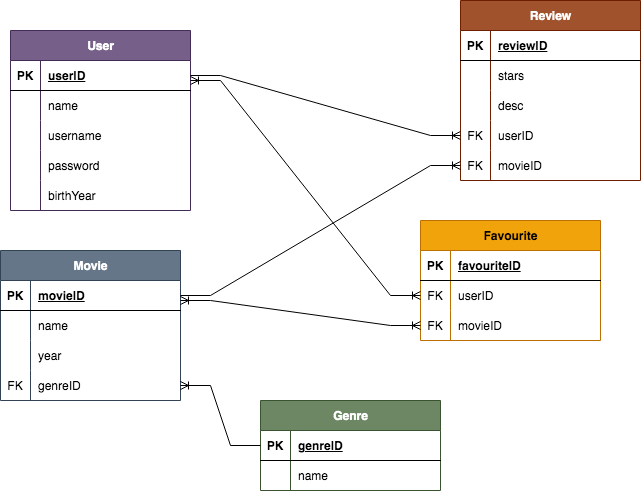

The diagram above was exported from draw.io. Its source (the exported page's mxGraphModel, read from the mxfile embedded in the PNG):
<mxGraphModel dx="794" dy="547" grid="1" gridSize="10" guides="1" tooltips="1" connect="1" arrows="1" fold="1" page="1" pageScale="1" pageWidth="827" pageHeight="1169" math="0" shadow="0">
  <root>
    <mxCell id="0" />
    <mxCell id="1" parent="0" />
    <mxCell id="q39emgWySUoMGY9hMxRn-1" value="Genre" style="shape=table;startSize=30;container=1;collapsible=1;childLayout=tableLayout;fixedRows=1;rowLines=0;fontStyle=1;align=center;resizeLast=1;html=1;fillColor=#6d8764;fontColor=#ffffff;strokeColor=#3A5431;" vertex="1" parent="1">
      <mxGeometry x="290" y="450" width="180" height="90" as="geometry" />
    </mxCell>
    <mxCell id="q39emgWySUoMGY9hMxRn-2" value="" style="shape=tableRow;horizontal=0;startSize=0;swimlaneHead=0;swimlaneBody=0;fillColor=none;collapsible=0;dropTarget=0;points=[[0,0.5],[1,0.5]];portConstraint=eastwest;top=0;left=0;right=0;bottom=1;" vertex="1" parent="q39emgWySUoMGY9hMxRn-1">
      <mxGeometry y="30" width="180" height="30" as="geometry" />
    </mxCell>
    <mxCell id="q39emgWySUoMGY9hMxRn-3" value="PK" style="shape=partialRectangle;connectable=0;fillColor=none;top=0;left=0;bottom=0;right=0;fontStyle=1;overflow=hidden;whiteSpace=wrap;html=1;" vertex="1" parent="q39emgWySUoMGY9hMxRn-2">
      <mxGeometry width="30" height="30" as="geometry">
        <mxRectangle width="30" height="30" as="alternateBounds" />
      </mxGeometry>
    </mxCell>
    <mxCell id="q39emgWySUoMGY9hMxRn-4" value="genreID" style="shape=partialRectangle;connectable=0;fillColor=none;top=0;left=0;bottom=0;right=0;align=left;spacingLeft=6;fontStyle=5;overflow=hidden;whiteSpace=wrap;html=1;" vertex="1" parent="q39emgWySUoMGY9hMxRn-2">
      <mxGeometry x="30" width="150" height="30" as="geometry">
        <mxRectangle width="150" height="30" as="alternateBounds" />
      </mxGeometry>
    </mxCell>
    <mxCell id="q39emgWySUoMGY9hMxRn-5" value="" style="shape=tableRow;horizontal=0;startSize=0;swimlaneHead=0;swimlaneBody=0;fillColor=none;collapsible=0;dropTarget=0;points=[[0,0.5],[1,0.5]];portConstraint=eastwest;top=0;left=0;right=0;bottom=0;" vertex="1" parent="q39emgWySUoMGY9hMxRn-1">
      <mxGeometry y="60" width="180" height="30" as="geometry" />
    </mxCell>
    <mxCell id="q39emgWySUoMGY9hMxRn-6" value="" style="shape=partialRectangle;connectable=0;fillColor=none;top=0;left=0;bottom=0;right=0;editable=1;overflow=hidden;whiteSpace=wrap;html=1;" vertex="1" parent="q39emgWySUoMGY9hMxRn-5">
      <mxGeometry width="30" height="30" as="geometry">
        <mxRectangle width="30" height="30" as="alternateBounds" />
      </mxGeometry>
    </mxCell>
    <mxCell id="q39emgWySUoMGY9hMxRn-7" value="name" style="shape=partialRectangle;connectable=0;fillColor=none;top=0;left=0;bottom=0;right=0;align=left;spacingLeft=6;overflow=hidden;whiteSpace=wrap;html=1;" vertex="1" parent="q39emgWySUoMGY9hMxRn-5">
      <mxGeometry x="30" width="150" height="30" as="geometry">
        <mxRectangle width="150" height="30" as="alternateBounds" />
      </mxGeometry>
    </mxCell>
    <mxCell id="q39emgWySUoMGY9hMxRn-14" value="Movie" style="shape=table;startSize=30;container=1;collapsible=1;childLayout=tableLayout;fixedRows=1;rowLines=0;fontStyle=1;align=center;resizeLast=1;html=1;fillColor=#647687;fontColor=#ffffff;strokeColor=#314354;" vertex="1" parent="1">
      <mxGeometry x="30" y="300" width="180" height="150" as="geometry" />
    </mxCell>
    <mxCell id="q39emgWySUoMGY9hMxRn-15" value="" style="shape=tableRow;horizontal=0;startSize=0;swimlaneHead=0;swimlaneBody=0;fillColor=none;collapsible=0;dropTarget=0;points=[[0,0.5],[1,0.5]];portConstraint=eastwest;top=0;left=0;right=0;bottom=1;" vertex="1" parent="q39emgWySUoMGY9hMxRn-14">
      <mxGeometry y="30" width="180" height="30" as="geometry" />
    </mxCell>
    <mxCell id="q39emgWySUoMGY9hMxRn-16" value="PK" style="shape=partialRectangle;connectable=0;fillColor=none;top=0;left=0;bottom=0;right=0;fontStyle=1;overflow=hidden;whiteSpace=wrap;html=1;" vertex="1" parent="q39emgWySUoMGY9hMxRn-15">
      <mxGeometry width="30" height="30" as="geometry">
        <mxRectangle width="30" height="30" as="alternateBounds" />
      </mxGeometry>
    </mxCell>
    <mxCell id="q39emgWySUoMGY9hMxRn-17" value="movieID" style="shape=partialRectangle;connectable=0;fillColor=none;top=0;left=0;bottom=0;right=0;align=left;spacingLeft=6;fontStyle=5;overflow=hidden;whiteSpace=wrap;html=1;" vertex="1" parent="q39emgWySUoMGY9hMxRn-15">
      <mxGeometry x="30" width="150" height="30" as="geometry">
        <mxRectangle width="150" height="30" as="alternateBounds" />
      </mxGeometry>
    </mxCell>
    <mxCell id="q39emgWySUoMGY9hMxRn-18" value="" style="shape=tableRow;horizontal=0;startSize=0;swimlaneHead=0;swimlaneBody=0;fillColor=none;collapsible=0;dropTarget=0;points=[[0,0.5],[1,0.5]];portConstraint=eastwest;top=0;left=0;right=0;bottom=0;" vertex="1" parent="q39emgWySUoMGY9hMxRn-14">
      <mxGeometry y="60" width="180" height="30" as="geometry" />
    </mxCell>
    <mxCell id="q39emgWySUoMGY9hMxRn-19" value="" style="shape=partialRectangle;connectable=0;fillColor=none;top=0;left=0;bottom=0;right=0;editable=1;overflow=hidden;whiteSpace=wrap;html=1;" vertex="1" parent="q39emgWySUoMGY9hMxRn-18">
      <mxGeometry width="30" height="30" as="geometry">
        <mxRectangle width="30" height="30" as="alternateBounds" />
      </mxGeometry>
    </mxCell>
    <mxCell id="q39emgWySUoMGY9hMxRn-20" value="name" style="shape=partialRectangle;connectable=0;fillColor=none;top=0;left=0;bottom=0;right=0;align=left;spacingLeft=6;overflow=hidden;whiteSpace=wrap;html=1;" vertex="1" parent="q39emgWySUoMGY9hMxRn-18">
      <mxGeometry x="30" width="150" height="30" as="geometry">
        <mxRectangle width="150" height="30" as="alternateBounds" />
      </mxGeometry>
    </mxCell>
    <mxCell id="q39emgWySUoMGY9hMxRn-21" value="" style="shape=tableRow;horizontal=0;startSize=0;swimlaneHead=0;swimlaneBody=0;fillColor=none;collapsible=0;dropTarget=0;points=[[0,0.5],[1,0.5]];portConstraint=eastwest;top=0;left=0;right=0;bottom=0;" vertex="1" parent="q39emgWySUoMGY9hMxRn-14">
      <mxGeometry y="90" width="180" height="30" as="geometry" />
    </mxCell>
    <mxCell id="q39emgWySUoMGY9hMxRn-22" value="" style="shape=partialRectangle;connectable=0;fillColor=none;top=0;left=0;bottom=0;right=0;editable=1;overflow=hidden;whiteSpace=wrap;html=1;" vertex="1" parent="q39emgWySUoMGY9hMxRn-21">
      <mxGeometry width="30" height="30" as="geometry">
        <mxRectangle width="30" height="30" as="alternateBounds" />
      </mxGeometry>
    </mxCell>
    <mxCell id="q39emgWySUoMGY9hMxRn-23" value="year" style="shape=partialRectangle;connectable=0;fillColor=none;top=0;left=0;bottom=0;right=0;align=left;spacingLeft=6;overflow=hidden;whiteSpace=wrap;html=1;" vertex="1" parent="q39emgWySUoMGY9hMxRn-21">
      <mxGeometry x="30" width="150" height="30" as="geometry">
        <mxRectangle width="150" height="30" as="alternateBounds" />
      </mxGeometry>
    </mxCell>
    <mxCell id="q39emgWySUoMGY9hMxRn-24" value="" style="shape=tableRow;horizontal=0;startSize=0;swimlaneHead=0;swimlaneBody=0;fillColor=none;collapsible=0;dropTarget=0;points=[[0,0.5],[1,0.5]];portConstraint=eastwest;top=0;left=0;right=0;bottom=0;" vertex="1" parent="q39emgWySUoMGY9hMxRn-14">
      <mxGeometry y="120" width="180" height="30" as="geometry" />
    </mxCell>
    <mxCell id="q39emgWySUoMGY9hMxRn-25" value="FK" style="shape=partialRectangle;connectable=0;fillColor=none;top=0;left=0;bottom=0;right=0;editable=1;overflow=hidden;whiteSpace=wrap;html=1;" vertex="1" parent="q39emgWySUoMGY9hMxRn-24">
      <mxGeometry width="30" height="30" as="geometry">
        <mxRectangle width="30" height="30" as="alternateBounds" />
      </mxGeometry>
    </mxCell>
    <mxCell id="q39emgWySUoMGY9hMxRn-26" value="genreID" style="shape=partialRectangle;connectable=0;fillColor=none;top=0;left=0;bottom=0;right=0;align=left;spacingLeft=6;overflow=hidden;whiteSpace=wrap;html=1;" vertex="1" parent="q39emgWySUoMGY9hMxRn-24">
      <mxGeometry x="30" width="150" height="30" as="geometry">
        <mxRectangle width="150" height="30" as="alternateBounds" />
      </mxGeometry>
    </mxCell>
    <mxCell id="q39emgWySUoMGY9hMxRn-27" value="User" style="shape=table;startSize=30;container=1;collapsible=1;childLayout=tableLayout;fixedRows=1;rowLines=0;fontStyle=1;align=center;resizeLast=1;html=1;fillColor=#76608a;fontColor=#ffffff;strokeColor=#432D57;" vertex="1" parent="1">
      <mxGeometry x="40" y="80" width="180" height="180" as="geometry" />
    </mxCell>
    <mxCell id="q39emgWySUoMGY9hMxRn-28" value="" style="shape=tableRow;horizontal=0;startSize=0;swimlaneHead=0;swimlaneBody=0;fillColor=none;collapsible=0;dropTarget=0;points=[[0,0.5],[1,0.5]];portConstraint=eastwest;top=0;left=0;right=0;bottom=1;" vertex="1" parent="q39emgWySUoMGY9hMxRn-27">
      <mxGeometry y="30" width="180" height="30" as="geometry" />
    </mxCell>
    <mxCell id="q39emgWySUoMGY9hMxRn-29" value="PK" style="shape=partialRectangle;connectable=0;fillColor=none;top=0;left=0;bottom=0;right=0;fontStyle=1;overflow=hidden;whiteSpace=wrap;html=1;" vertex="1" parent="q39emgWySUoMGY9hMxRn-28">
      <mxGeometry width="30" height="30" as="geometry">
        <mxRectangle width="30" height="30" as="alternateBounds" />
      </mxGeometry>
    </mxCell>
    <mxCell id="q39emgWySUoMGY9hMxRn-30" value="userID" style="shape=partialRectangle;connectable=0;fillColor=none;top=0;left=0;bottom=0;right=0;align=left;spacingLeft=6;fontStyle=5;overflow=hidden;whiteSpace=wrap;html=1;" vertex="1" parent="q39emgWySUoMGY9hMxRn-28">
      <mxGeometry x="30" width="150" height="30" as="geometry">
        <mxRectangle width="150" height="30" as="alternateBounds" />
      </mxGeometry>
    </mxCell>
    <mxCell id="q39emgWySUoMGY9hMxRn-31" value="" style="shape=tableRow;horizontal=0;startSize=0;swimlaneHead=0;swimlaneBody=0;fillColor=none;collapsible=0;dropTarget=0;points=[[0,0.5],[1,0.5]];portConstraint=eastwest;top=0;left=0;right=0;bottom=0;" vertex="1" parent="q39emgWySUoMGY9hMxRn-27">
      <mxGeometry y="60" width="180" height="30" as="geometry" />
    </mxCell>
    <mxCell id="q39emgWySUoMGY9hMxRn-32" value="" style="shape=partialRectangle;connectable=0;fillColor=none;top=0;left=0;bottom=0;right=0;editable=1;overflow=hidden;whiteSpace=wrap;html=1;" vertex="1" parent="q39emgWySUoMGY9hMxRn-31">
      <mxGeometry width="30" height="30" as="geometry">
        <mxRectangle width="30" height="30" as="alternateBounds" />
      </mxGeometry>
    </mxCell>
    <mxCell id="q39emgWySUoMGY9hMxRn-33" value="name" style="shape=partialRectangle;connectable=0;fillColor=none;top=0;left=0;bottom=0;right=0;align=left;spacingLeft=6;overflow=hidden;whiteSpace=wrap;html=1;" vertex="1" parent="q39emgWySUoMGY9hMxRn-31">
      <mxGeometry x="30" width="150" height="30" as="geometry">
        <mxRectangle width="150" height="30" as="alternateBounds" />
      </mxGeometry>
    </mxCell>
    <mxCell id="q39emgWySUoMGY9hMxRn-34" value="" style="shape=tableRow;horizontal=0;startSize=0;swimlaneHead=0;swimlaneBody=0;fillColor=none;collapsible=0;dropTarget=0;points=[[0,0.5],[1,0.5]];portConstraint=eastwest;top=0;left=0;right=0;bottom=0;" vertex="1" parent="q39emgWySUoMGY9hMxRn-27">
      <mxGeometry y="90" width="180" height="30" as="geometry" />
    </mxCell>
    <mxCell id="q39emgWySUoMGY9hMxRn-35" value="" style="shape=partialRectangle;connectable=0;fillColor=none;top=0;left=0;bottom=0;right=0;editable=1;overflow=hidden;whiteSpace=wrap;html=1;" vertex="1" parent="q39emgWySUoMGY9hMxRn-34">
      <mxGeometry width="30" height="30" as="geometry">
        <mxRectangle width="30" height="30" as="alternateBounds" />
      </mxGeometry>
    </mxCell>
    <mxCell id="q39emgWySUoMGY9hMxRn-36" value="username" style="shape=partialRectangle;connectable=0;fillColor=none;top=0;left=0;bottom=0;right=0;align=left;spacingLeft=6;overflow=hidden;whiteSpace=wrap;html=1;" vertex="1" parent="q39emgWySUoMGY9hMxRn-34">
      <mxGeometry x="30" width="150" height="30" as="geometry">
        <mxRectangle width="150" height="30" as="alternateBounds" />
      </mxGeometry>
    </mxCell>
    <mxCell id="q39emgWySUoMGY9hMxRn-37" value="" style="shape=tableRow;horizontal=0;startSize=0;swimlaneHead=0;swimlaneBody=0;fillColor=none;collapsible=0;dropTarget=0;points=[[0,0.5],[1,0.5]];portConstraint=eastwest;top=0;left=0;right=0;bottom=0;" vertex="1" parent="q39emgWySUoMGY9hMxRn-27">
      <mxGeometry y="120" width="180" height="30" as="geometry" />
    </mxCell>
    <mxCell id="q39emgWySUoMGY9hMxRn-38" value="" style="shape=partialRectangle;connectable=0;fillColor=none;top=0;left=0;bottom=0;right=0;editable=1;overflow=hidden;whiteSpace=wrap;html=1;" vertex="1" parent="q39emgWySUoMGY9hMxRn-37">
      <mxGeometry width="30" height="30" as="geometry">
        <mxRectangle width="30" height="30" as="alternateBounds" />
      </mxGeometry>
    </mxCell>
    <mxCell id="q39emgWySUoMGY9hMxRn-39" value="password" style="shape=partialRectangle;connectable=0;fillColor=none;top=0;left=0;bottom=0;right=0;align=left;spacingLeft=6;overflow=hidden;whiteSpace=wrap;html=1;" vertex="1" parent="q39emgWySUoMGY9hMxRn-37">
      <mxGeometry x="30" width="150" height="30" as="geometry">
        <mxRectangle width="150" height="30" as="alternateBounds" />
      </mxGeometry>
    </mxCell>
    <mxCell id="q39emgWySUoMGY9hMxRn-40" style="shape=tableRow;horizontal=0;startSize=0;swimlaneHead=0;swimlaneBody=0;fillColor=none;collapsible=0;dropTarget=0;points=[[0,0.5],[1,0.5]];portConstraint=eastwest;top=0;left=0;right=0;bottom=0;" vertex="1" parent="q39emgWySUoMGY9hMxRn-27">
      <mxGeometry y="150" width="180" height="30" as="geometry" />
    </mxCell>
    <mxCell id="q39emgWySUoMGY9hMxRn-41" style="shape=partialRectangle;connectable=0;fillColor=none;top=0;left=0;bottom=0;right=0;editable=1;overflow=hidden;whiteSpace=wrap;html=1;" vertex="1" parent="q39emgWySUoMGY9hMxRn-40">
      <mxGeometry width="30" height="30" as="geometry">
        <mxRectangle width="30" height="30" as="alternateBounds" />
      </mxGeometry>
    </mxCell>
    <mxCell id="q39emgWySUoMGY9hMxRn-42" value="birthYear" style="shape=partialRectangle;connectable=0;fillColor=none;top=0;left=0;bottom=0;right=0;align=left;spacingLeft=6;overflow=hidden;whiteSpace=wrap;html=1;" vertex="1" parent="q39emgWySUoMGY9hMxRn-40">
      <mxGeometry x="30" width="150" height="30" as="geometry">
        <mxRectangle width="150" height="30" as="alternateBounds" />
      </mxGeometry>
    </mxCell>
    <mxCell id="q39emgWySUoMGY9hMxRn-43" value="Review" style="shape=table;startSize=30;container=1;collapsible=1;childLayout=tableLayout;fixedRows=1;rowLines=0;fontStyle=1;align=center;resizeLast=1;html=1;fillColor=#a0522d;fontColor=#ffffff;strokeColor=#6D1F00;" vertex="1" parent="1">
      <mxGeometry x="490" y="50" width="180" height="180" as="geometry" />
    </mxCell>
    <mxCell id="q39emgWySUoMGY9hMxRn-44" value="" style="shape=tableRow;horizontal=0;startSize=0;swimlaneHead=0;swimlaneBody=0;fillColor=none;collapsible=0;dropTarget=0;points=[[0,0.5],[1,0.5]];portConstraint=eastwest;top=0;left=0;right=0;bottom=1;" vertex="1" parent="q39emgWySUoMGY9hMxRn-43">
      <mxGeometry y="30" width="180" height="30" as="geometry" />
    </mxCell>
    <mxCell id="q39emgWySUoMGY9hMxRn-45" value="PK" style="shape=partialRectangle;connectable=0;fillColor=none;top=0;left=0;bottom=0;right=0;fontStyle=1;overflow=hidden;whiteSpace=wrap;html=1;" vertex="1" parent="q39emgWySUoMGY9hMxRn-44">
      <mxGeometry width="30" height="30" as="geometry">
        <mxRectangle width="30" height="30" as="alternateBounds" />
      </mxGeometry>
    </mxCell>
    <mxCell id="q39emgWySUoMGY9hMxRn-46" value="reviewID" style="shape=partialRectangle;connectable=0;fillColor=none;top=0;left=0;bottom=0;right=0;align=left;spacingLeft=6;fontStyle=5;overflow=hidden;whiteSpace=wrap;html=1;" vertex="1" parent="q39emgWySUoMGY9hMxRn-44">
      <mxGeometry x="30" width="150" height="30" as="geometry">
        <mxRectangle width="150" height="30" as="alternateBounds" />
      </mxGeometry>
    </mxCell>
    <mxCell id="q39emgWySUoMGY9hMxRn-47" value="" style="shape=tableRow;horizontal=0;startSize=0;swimlaneHead=0;swimlaneBody=0;fillColor=none;collapsible=0;dropTarget=0;points=[[0,0.5],[1,0.5]];portConstraint=eastwest;top=0;left=0;right=0;bottom=0;" vertex="1" parent="q39emgWySUoMGY9hMxRn-43">
      <mxGeometry y="60" width="180" height="30" as="geometry" />
    </mxCell>
    <mxCell id="q39emgWySUoMGY9hMxRn-48" value="" style="shape=partialRectangle;connectable=0;fillColor=none;top=0;left=0;bottom=0;right=0;editable=1;overflow=hidden;whiteSpace=wrap;html=1;" vertex="1" parent="q39emgWySUoMGY9hMxRn-47">
      <mxGeometry width="30" height="30" as="geometry">
        <mxRectangle width="30" height="30" as="alternateBounds" />
      </mxGeometry>
    </mxCell>
    <mxCell id="q39emgWySUoMGY9hMxRn-49" value="stars" style="shape=partialRectangle;connectable=0;fillColor=none;top=0;left=0;bottom=0;right=0;align=left;spacingLeft=6;overflow=hidden;whiteSpace=wrap;html=1;" vertex="1" parent="q39emgWySUoMGY9hMxRn-47">
      <mxGeometry x="30" width="150" height="30" as="geometry">
        <mxRectangle width="150" height="30" as="alternateBounds" />
      </mxGeometry>
    </mxCell>
    <mxCell id="q39emgWySUoMGY9hMxRn-50" value="" style="shape=tableRow;horizontal=0;startSize=0;swimlaneHead=0;swimlaneBody=0;fillColor=none;collapsible=0;dropTarget=0;points=[[0,0.5],[1,0.5]];portConstraint=eastwest;top=0;left=0;right=0;bottom=0;" vertex="1" parent="q39emgWySUoMGY9hMxRn-43">
      <mxGeometry y="90" width="180" height="30" as="geometry" />
    </mxCell>
    <mxCell id="q39emgWySUoMGY9hMxRn-51" value="" style="shape=partialRectangle;connectable=0;fillColor=none;top=0;left=0;bottom=0;right=0;editable=1;overflow=hidden;whiteSpace=wrap;html=1;" vertex="1" parent="q39emgWySUoMGY9hMxRn-50">
      <mxGeometry width="30" height="30" as="geometry">
        <mxRectangle width="30" height="30" as="alternateBounds" />
      </mxGeometry>
    </mxCell>
    <mxCell id="q39emgWySUoMGY9hMxRn-52" value="desc" style="shape=partialRectangle;connectable=0;fillColor=none;top=0;left=0;bottom=0;right=0;align=left;spacingLeft=6;overflow=hidden;whiteSpace=wrap;html=1;" vertex="1" parent="q39emgWySUoMGY9hMxRn-50">
      <mxGeometry x="30" width="150" height="30" as="geometry">
        <mxRectangle width="150" height="30" as="alternateBounds" />
      </mxGeometry>
    </mxCell>
    <mxCell id="q39emgWySUoMGY9hMxRn-53" value="" style="shape=tableRow;horizontal=0;startSize=0;swimlaneHead=0;swimlaneBody=0;fillColor=none;collapsible=0;dropTarget=0;points=[[0,0.5],[1,0.5]];portConstraint=eastwest;top=0;left=0;right=0;bottom=0;" vertex="1" parent="q39emgWySUoMGY9hMxRn-43">
      <mxGeometry y="120" width="180" height="30" as="geometry" />
    </mxCell>
    <mxCell id="q39emgWySUoMGY9hMxRn-54" value="FK" style="shape=partialRectangle;connectable=0;fillColor=none;top=0;left=0;bottom=0;right=0;editable=1;overflow=hidden;whiteSpace=wrap;html=1;" vertex="1" parent="q39emgWySUoMGY9hMxRn-53">
      <mxGeometry width="30" height="30" as="geometry">
        <mxRectangle width="30" height="30" as="alternateBounds" />
      </mxGeometry>
    </mxCell>
    <mxCell id="q39emgWySUoMGY9hMxRn-55" value="userID" style="shape=partialRectangle;connectable=0;fillColor=none;top=0;left=0;bottom=0;right=0;align=left;spacingLeft=6;overflow=hidden;whiteSpace=wrap;html=1;" vertex="1" parent="q39emgWySUoMGY9hMxRn-53">
      <mxGeometry x="30" width="150" height="30" as="geometry">
        <mxRectangle width="150" height="30" as="alternateBounds" />
      </mxGeometry>
    </mxCell>
    <mxCell id="q39emgWySUoMGY9hMxRn-56" style="shape=tableRow;horizontal=0;startSize=0;swimlaneHead=0;swimlaneBody=0;fillColor=none;collapsible=0;dropTarget=0;points=[[0,0.5],[1,0.5]];portConstraint=eastwest;top=0;left=0;right=0;bottom=0;" vertex="1" parent="q39emgWySUoMGY9hMxRn-43">
      <mxGeometry y="150" width="180" height="30" as="geometry" />
    </mxCell>
    <mxCell id="q39emgWySUoMGY9hMxRn-57" value="FK" style="shape=partialRectangle;connectable=0;fillColor=none;top=0;left=0;bottom=0;right=0;editable=1;overflow=hidden;whiteSpace=wrap;html=1;" vertex="1" parent="q39emgWySUoMGY9hMxRn-56">
      <mxGeometry width="30" height="30" as="geometry">
        <mxRectangle width="30" height="30" as="alternateBounds" />
      </mxGeometry>
    </mxCell>
    <mxCell id="q39emgWySUoMGY9hMxRn-58" value="movieID" style="shape=partialRectangle;connectable=0;fillColor=none;top=0;left=0;bottom=0;right=0;align=left;spacingLeft=6;overflow=hidden;whiteSpace=wrap;html=1;" vertex="1" parent="q39emgWySUoMGY9hMxRn-56">
      <mxGeometry x="30" width="150" height="30" as="geometry">
        <mxRectangle width="150" height="30" as="alternateBounds" />
      </mxGeometry>
    </mxCell>
    <mxCell id="q39emgWySUoMGY9hMxRn-59" value="Favourite" style="shape=table;startSize=30;container=1;collapsible=1;childLayout=tableLayout;fixedRows=1;rowLines=0;fontStyle=1;align=center;resizeLast=1;html=1;fillColor=#f0a30a;fontColor=#000000;strokeColor=#BD7000;" vertex="1" parent="1">
      <mxGeometry x="450" y="270" width="180" height="120" as="geometry" />
    </mxCell>
    <mxCell id="q39emgWySUoMGY9hMxRn-60" value="" style="shape=tableRow;horizontal=0;startSize=0;swimlaneHead=0;swimlaneBody=0;fillColor=none;collapsible=0;dropTarget=0;points=[[0,0.5],[1,0.5]];portConstraint=eastwest;top=0;left=0;right=0;bottom=1;" vertex="1" parent="q39emgWySUoMGY9hMxRn-59">
      <mxGeometry y="30" width="180" height="30" as="geometry" />
    </mxCell>
    <mxCell id="q39emgWySUoMGY9hMxRn-61" value="PK" style="shape=partialRectangle;connectable=0;fillColor=none;top=0;left=0;bottom=0;right=0;fontStyle=1;overflow=hidden;whiteSpace=wrap;html=1;" vertex="1" parent="q39emgWySUoMGY9hMxRn-60">
      <mxGeometry width="30" height="30" as="geometry">
        <mxRectangle width="30" height="30" as="alternateBounds" />
      </mxGeometry>
    </mxCell>
    <mxCell id="q39emgWySUoMGY9hMxRn-62" value="favouriteID" style="shape=partialRectangle;connectable=0;fillColor=none;top=0;left=0;bottom=0;right=0;align=left;spacingLeft=6;fontStyle=5;overflow=hidden;whiteSpace=wrap;html=1;" vertex="1" parent="q39emgWySUoMGY9hMxRn-60">
      <mxGeometry x="30" width="150" height="30" as="geometry">
        <mxRectangle width="150" height="30" as="alternateBounds" />
      </mxGeometry>
    </mxCell>
    <mxCell id="q39emgWySUoMGY9hMxRn-63" value="" style="shape=tableRow;horizontal=0;startSize=0;swimlaneHead=0;swimlaneBody=0;fillColor=none;collapsible=0;dropTarget=0;points=[[0,0.5],[1,0.5]];portConstraint=eastwest;top=0;left=0;right=0;bottom=0;" vertex="1" parent="q39emgWySUoMGY9hMxRn-59">
      <mxGeometry y="60" width="180" height="30" as="geometry" />
    </mxCell>
    <mxCell id="q39emgWySUoMGY9hMxRn-64" value="FK" style="shape=partialRectangle;connectable=0;fillColor=none;top=0;left=0;bottom=0;right=0;editable=1;overflow=hidden;whiteSpace=wrap;html=1;" vertex="1" parent="q39emgWySUoMGY9hMxRn-63">
      <mxGeometry width="30" height="30" as="geometry">
        <mxRectangle width="30" height="30" as="alternateBounds" />
      </mxGeometry>
    </mxCell>
    <mxCell id="q39emgWySUoMGY9hMxRn-65" value="userID" style="shape=partialRectangle;connectable=0;fillColor=none;top=0;left=0;bottom=0;right=0;align=left;spacingLeft=6;overflow=hidden;whiteSpace=wrap;html=1;" vertex="1" parent="q39emgWySUoMGY9hMxRn-63">
      <mxGeometry x="30" width="150" height="30" as="geometry">
        <mxRectangle width="150" height="30" as="alternateBounds" />
      </mxGeometry>
    </mxCell>
    <mxCell id="q39emgWySUoMGY9hMxRn-66" value="" style="shape=tableRow;horizontal=0;startSize=0;swimlaneHead=0;swimlaneBody=0;fillColor=none;collapsible=0;dropTarget=0;points=[[0,0.5],[1,0.5]];portConstraint=eastwest;top=0;left=0;right=0;bottom=0;" vertex="1" parent="q39emgWySUoMGY9hMxRn-59">
      <mxGeometry y="90" width="180" height="30" as="geometry" />
    </mxCell>
    <mxCell id="q39emgWySUoMGY9hMxRn-67" value="FK" style="shape=partialRectangle;connectable=0;fillColor=none;top=0;left=0;bottom=0;right=0;editable=1;overflow=hidden;whiteSpace=wrap;html=1;" vertex="1" parent="q39emgWySUoMGY9hMxRn-66">
      <mxGeometry width="30" height="30" as="geometry">
        <mxRectangle width="30" height="30" as="alternateBounds" />
      </mxGeometry>
    </mxCell>
    <mxCell id="q39emgWySUoMGY9hMxRn-68" value="movieID" style="shape=partialRectangle;connectable=0;fillColor=none;top=0;left=0;bottom=0;right=0;align=left;spacingLeft=6;overflow=hidden;whiteSpace=wrap;html=1;" vertex="1" parent="q39emgWySUoMGY9hMxRn-66">
      <mxGeometry x="30" width="150" height="30" as="geometry">
        <mxRectangle width="150" height="30" as="alternateBounds" />
      </mxGeometry>
    </mxCell>
    <mxCell id="q39emgWySUoMGY9hMxRn-75" value="" style="edgeStyle=entityRelationEdgeStyle;fontSize=12;html=1;endArrow=ERoneToMany;rounded=0;exitX=0;exitY=0.5;exitDx=0;exitDy=0;entryX=1;entryY=0.5;entryDx=0;entryDy=0;" edge="1" parent="1" source="q39emgWySUoMGY9hMxRn-2" target="q39emgWySUoMGY9hMxRn-24">
      <mxGeometry width="100" height="100" relative="1" as="geometry">
        <mxPoint x="300" y="160" as="sourcePoint" />
        <mxPoint x="430" y="240" as="targetPoint" />
      </mxGeometry>
    </mxCell>
    <mxCell id="q39emgWySUoMGY9hMxRn-76" value="" style="edgeStyle=entityRelationEdgeStyle;fontSize=12;html=1;endArrow=ERoneToMany;rounded=0;exitX=1;exitY=0.5;exitDx=0;exitDy=0;entryX=0;entryY=0.5;entryDx=0;entryDy=0;" edge="1" parent="1" source="q39emgWySUoMGY9hMxRn-15" target="q39emgWySUoMGY9hMxRn-56">
      <mxGeometry width="100" height="100" relative="1" as="geometry">
        <mxPoint x="330" y="250" as="sourcePoint" />
        <mxPoint x="430" y="150" as="targetPoint" />
      </mxGeometry>
    </mxCell>
    <mxCell id="q39emgWySUoMGY9hMxRn-77" value="" style="edgeStyle=entityRelationEdgeStyle;fontSize=12;html=1;endArrow=ERoneToMany;rounded=0;exitX=1;exitY=0.5;exitDx=0;exitDy=0;entryX=0;entryY=0.5;entryDx=0;entryDy=0;" edge="1" parent="1" source="q39emgWySUoMGY9hMxRn-28" target="q39emgWySUoMGY9hMxRn-53">
      <mxGeometry width="100" height="100" relative="1" as="geometry">
        <mxPoint x="330" y="340" as="sourcePoint" />
        <mxPoint x="430" y="240" as="targetPoint" />
      </mxGeometry>
    </mxCell>
    <mxCell id="q39emgWySUoMGY9hMxRn-80" value="" style="edgeStyle=entityRelationEdgeStyle;fontSize=12;html=1;endArrow=ERoneToMany;startArrow=ERoneToMany;rounded=0;entryX=0;entryY=0.5;entryDx=0;entryDy=0;" edge="1" parent="1" target="q39emgWySUoMGY9hMxRn-66">
      <mxGeometry width="100" height="100" relative="1" as="geometry">
        <mxPoint x="210" y="350" as="sourcePoint" />
        <mxPoint x="430" y="240" as="targetPoint" />
      </mxGeometry>
    </mxCell>
    <mxCell id="q39emgWySUoMGY9hMxRn-81" value="" style="edgeStyle=entityRelationEdgeStyle;fontSize=12;html=1;endArrow=ERoneToMany;startArrow=ERoneToMany;rounded=0;entryX=0;entryY=0.5;entryDx=0;entryDy=0;" edge="1" parent="1" target="q39emgWySUoMGY9hMxRn-63">
      <mxGeometry width="100" height="100" relative="1" as="geometry">
        <mxPoint x="220" y="130" as="sourcePoint" />
        <mxPoint x="440" y="340" as="targetPoint" />
      </mxGeometry>
    </mxCell>
  </root>
</mxGraphModel>